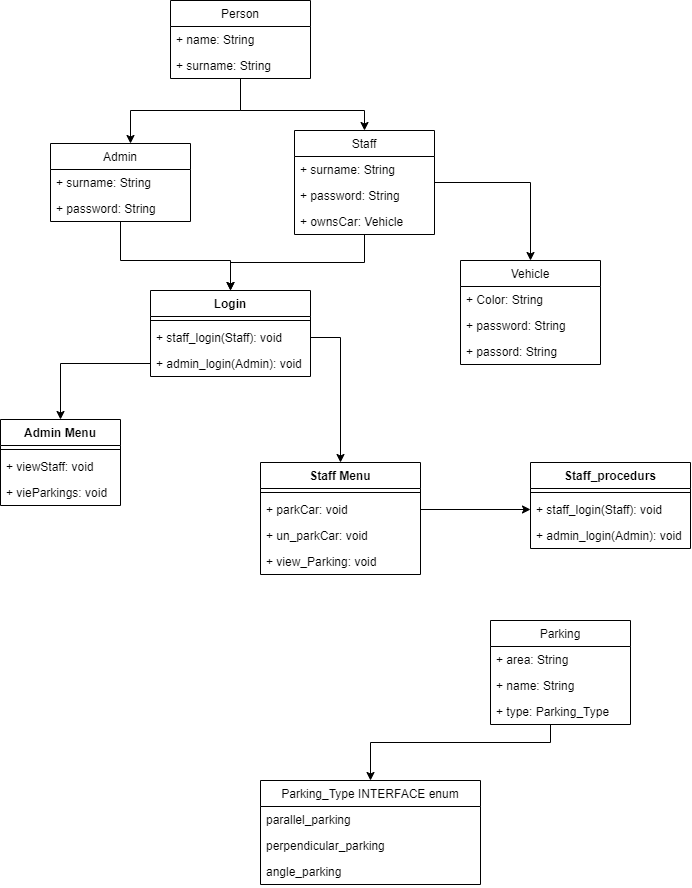

The diagram above was exported from draw.io. Its source (the exported page's mxGraphModel, read from the mxfile embedded in the PNG):
<mxGraphModel dx="1240" dy="561" grid="1" gridSize="10" guides="1" tooltips="1" connect="1" arrows="1" fold="1" page="1" pageScale="1" pageWidth="827" pageHeight="1169" math="0" shadow="0">
  <root>
    <mxCell id="0" />
    <mxCell id="1" parent="0" />
    <mxCell id="ZhJdVgcqxN_L1M-_PQEp-8" style="edgeStyle=orthogonalEdgeStyle;rounded=0;orthogonalLoop=1;jettySize=auto;html=1;" edge="1" parent="1" source="ZhJdVgcqxN_L1M-_PQEp-1" target="ZhJdVgcqxN_L1M-_PQEp-5">
      <mxGeometry relative="1" as="geometry">
        <Array as="points">
          <mxPoint x="360" y="190" />
          <mxPoint x="484" y="190" />
        </Array>
      </mxGeometry>
    </mxCell>
    <mxCell id="ZhJdVgcqxN_L1M-_PQEp-12" style="edgeStyle=orthogonalEdgeStyle;rounded=0;orthogonalLoop=1;jettySize=auto;html=1;" edge="1" parent="1" source="ZhJdVgcqxN_L1M-_PQEp-1" target="ZhJdVgcqxN_L1M-_PQEp-9">
      <mxGeometry relative="1" as="geometry">
        <Array as="points">
          <mxPoint x="360" y="190" />
          <mxPoint x="250" y="190" />
        </Array>
      </mxGeometry>
    </mxCell>
    <mxCell id="ZhJdVgcqxN_L1M-_PQEp-18" style="edgeStyle=orthogonalEdgeStyle;rounded=0;orthogonalLoop=1;jettySize=auto;html=1;entryX=0.5;entryY=0;entryDx=0;entryDy=0;" edge="1" parent="1" source="ZhJdVgcqxN_L1M-_PQEp-5" target="ZhJdVgcqxN_L1M-_PQEp-14">
      <mxGeometry relative="1" as="geometry" />
    </mxCell>
    <mxCell id="ZhJdVgcqxN_L1M-_PQEp-38" style="edgeStyle=orthogonalEdgeStyle;rounded=0;orthogonalLoop=1;jettySize=auto;html=1;entryX=0.5;entryY=0;entryDx=0;entryDy=0;" edge="1" parent="1" source="ZhJdVgcqxN_L1M-_PQEp-5" target="ZhJdVgcqxN_L1M-_PQEp-32">
      <mxGeometry relative="1" as="geometry" />
    </mxCell>
    <mxCell id="ZhJdVgcqxN_L1M-_PQEp-5" value="Staff" style="swimlane;fontStyle=0;childLayout=stackLayout;horizontal=1;startSize=26;fillColor=none;horizontalStack=0;resizeParent=1;resizeParentMax=0;resizeLast=0;collapsible=1;marginBottom=0;" vertex="1" parent="1">
      <mxGeometry x="414" y="210" width="140" height="104" as="geometry" />
    </mxCell>
    <mxCell id="ZhJdVgcqxN_L1M-_PQEp-6" value="+ surname: String" style="text;strokeColor=none;fillColor=none;align=left;verticalAlign=top;spacingLeft=4;spacingRight=4;overflow=hidden;rotatable=0;points=[[0,0.5],[1,0.5]];portConstraint=eastwest;" vertex="1" parent="ZhJdVgcqxN_L1M-_PQEp-5">
      <mxGeometry y="26" width="140" height="26" as="geometry" />
    </mxCell>
    <mxCell id="ZhJdVgcqxN_L1M-_PQEp-7" value="+ password: String" style="text;strokeColor=none;fillColor=none;align=left;verticalAlign=top;spacingLeft=4;spacingRight=4;overflow=hidden;rotatable=0;points=[[0,0.5],[1,0.5]];portConstraint=eastwest;" vertex="1" parent="ZhJdVgcqxN_L1M-_PQEp-5">
      <mxGeometry y="52" width="140" height="26" as="geometry" />
    </mxCell>
    <mxCell id="ZhJdVgcqxN_L1M-_PQEp-13" value="+ ownsCar: Vehicle" style="text;strokeColor=none;fillColor=none;align=left;verticalAlign=top;spacingLeft=4;spacingRight=4;overflow=hidden;rotatable=0;points=[[0,0.5],[1,0.5]];portConstraint=eastwest;" vertex="1" parent="ZhJdVgcqxN_L1M-_PQEp-5">
      <mxGeometry y="78" width="140" height="26" as="geometry" />
    </mxCell>
    <mxCell id="ZhJdVgcqxN_L1M-_PQEp-37" style="edgeStyle=orthogonalEdgeStyle;rounded=0;orthogonalLoop=1;jettySize=auto;html=1;" edge="1" parent="1" source="ZhJdVgcqxN_L1M-_PQEp-9" target="ZhJdVgcqxN_L1M-_PQEp-32">
      <mxGeometry relative="1" as="geometry">
        <Array as="points">
          <mxPoint x="240" y="340" />
          <mxPoint x="350" y="340" />
        </Array>
      </mxGeometry>
    </mxCell>
    <mxCell id="ZhJdVgcqxN_L1M-_PQEp-14" value="Vehicle" style="swimlane;fontStyle=0;childLayout=stackLayout;horizontal=1;startSize=26;fillColor=none;horizontalStack=0;resizeParent=1;resizeParentMax=0;resizeLast=0;collapsible=1;marginBottom=0;" vertex="1" parent="1">
      <mxGeometry x="580" y="340" width="140" height="104" as="geometry" />
    </mxCell>
    <mxCell id="ZhJdVgcqxN_L1M-_PQEp-15" value="+ Color: String" style="text;strokeColor=none;fillColor=none;align=left;verticalAlign=top;spacingLeft=4;spacingRight=4;overflow=hidden;rotatable=0;points=[[0,0.5],[1,0.5]];portConstraint=eastwest;" vertex="1" parent="ZhJdVgcqxN_L1M-_PQEp-14">
      <mxGeometry y="26" width="140" height="26" as="geometry" />
    </mxCell>
    <mxCell id="ZhJdVgcqxN_L1M-_PQEp-16" value="+ password: String" style="text;strokeColor=none;fillColor=none;align=left;verticalAlign=top;spacingLeft=4;spacingRight=4;overflow=hidden;rotatable=0;points=[[0,0.5],[1,0.5]];portConstraint=eastwest;" vertex="1" parent="ZhJdVgcqxN_L1M-_PQEp-14">
      <mxGeometry y="52" width="140" height="26" as="geometry" />
    </mxCell>
    <mxCell id="ZhJdVgcqxN_L1M-_PQEp-17" value="+ passord: String" style="text;strokeColor=none;fillColor=none;align=left;verticalAlign=top;spacingLeft=4;spacingRight=4;overflow=hidden;rotatable=0;points=[[0,0.5],[1,0.5]];portConstraint=eastwest;" vertex="1" parent="ZhJdVgcqxN_L1M-_PQEp-14">
      <mxGeometry y="78" width="140" height="26" as="geometry" />
    </mxCell>
    <mxCell id="ZhJdVgcqxN_L1M-_PQEp-31" style="edgeStyle=orthogonalEdgeStyle;rounded=0;orthogonalLoop=1;jettySize=auto;html=1;" edge="1" parent="1" source="ZhJdVgcqxN_L1M-_PQEp-30" target="ZhJdVgcqxN_L1M-_PQEp-19">
      <mxGeometry relative="1" as="geometry">
        <Array as="points">
          <mxPoint x="670" y="822" />
          <mxPoint x="490" y="822" />
        </Array>
      </mxGeometry>
    </mxCell>
    <mxCell id="ZhJdVgcqxN_L1M-_PQEp-1" value="Person" style="swimlane;fontStyle=0;childLayout=stackLayout;horizontal=1;startSize=26;fillColor=none;horizontalStack=0;resizeParent=1;resizeParentMax=0;resizeLast=0;collapsible=1;marginBottom=0;" vertex="1" parent="1">
      <mxGeometry x="290" y="80" width="140" height="78" as="geometry" />
    </mxCell>
    <mxCell id="ZhJdVgcqxN_L1M-_PQEp-2" value="+ name: String" style="text;strokeColor=none;fillColor=none;align=left;verticalAlign=top;spacingLeft=4;spacingRight=4;overflow=hidden;rotatable=0;points=[[0,0.5],[1,0.5]];portConstraint=eastwest;" vertex="1" parent="ZhJdVgcqxN_L1M-_PQEp-1">
      <mxGeometry y="26" width="140" height="26" as="geometry" />
    </mxCell>
    <mxCell id="ZhJdVgcqxN_L1M-_PQEp-3" value="+ surname: String" style="text;strokeColor=none;fillColor=none;align=left;verticalAlign=top;spacingLeft=4;spacingRight=4;overflow=hidden;rotatable=0;points=[[0,0.5],[1,0.5]];portConstraint=eastwest;" vertex="1" parent="ZhJdVgcqxN_L1M-_PQEp-1">
      <mxGeometry y="52" width="140" height="26" as="geometry" />
    </mxCell>
    <mxCell id="ZhJdVgcqxN_L1M-_PQEp-32" value="Login" style="swimlane;fontStyle=1;align=center;verticalAlign=top;childLayout=stackLayout;horizontal=1;startSize=26;horizontalStack=0;resizeParent=1;resizeParentMax=0;resizeLast=0;collapsible=1;marginBottom=0;" vertex="1" parent="1">
      <mxGeometry x="270" y="370" width="160" height="86" as="geometry" />
    </mxCell>
    <mxCell id="ZhJdVgcqxN_L1M-_PQEp-34" value="" style="line;strokeWidth=1;fillColor=none;align=left;verticalAlign=middle;spacingTop=-1;spacingLeft=3;spacingRight=3;rotatable=0;labelPosition=right;points=[];portConstraint=eastwest;" vertex="1" parent="ZhJdVgcqxN_L1M-_PQEp-32">
      <mxGeometry y="26" width="160" height="8" as="geometry" />
    </mxCell>
    <mxCell id="ZhJdVgcqxN_L1M-_PQEp-35" value="+ staff_login(Staff): void" style="text;strokeColor=none;fillColor=none;align=left;verticalAlign=top;spacingLeft=4;spacingRight=4;overflow=hidden;rotatable=0;points=[[0,0.5],[1,0.5]];portConstraint=eastwest;" vertex="1" parent="ZhJdVgcqxN_L1M-_PQEp-32">
      <mxGeometry y="34" width="160" height="26" as="geometry" />
    </mxCell>
    <mxCell id="ZhJdVgcqxN_L1M-_PQEp-36" value="+ admin_login(Admin): void" style="text;strokeColor=none;fillColor=none;align=left;verticalAlign=top;spacingLeft=4;spacingRight=4;overflow=hidden;rotatable=0;points=[[0,0.5],[1,0.5]];portConstraint=eastwest;" vertex="1" parent="ZhJdVgcqxN_L1M-_PQEp-32">
      <mxGeometry y="60" width="160" height="26" as="geometry" />
    </mxCell>
    <mxCell id="ZhJdVgcqxN_L1M-_PQEp-55" style="edgeStyle=orthogonalEdgeStyle;rounded=0;orthogonalLoop=1;jettySize=auto;html=1;" edge="1" parent="1" source="ZhJdVgcqxN_L1M-_PQEp-36" target="ZhJdVgcqxN_L1M-_PQEp-51">
      <mxGeometry relative="1" as="geometry" />
    </mxCell>
    <mxCell id="ZhJdVgcqxN_L1M-_PQEp-56" style="edgeStyle=orthogonalEdgeStyle;rounded=0;orthogonalLoop=1;jettySize=auto;html=1;" edge="1" parent="1" source="ZhJdVgcqxN_L1M-_PQEp-35" target="ZhJdVgcqxN_L1M-_PQEp-47">
      <mxGeometry relative="1" as="geometry" />
    </mxCell>
    <mxCell id="ZhJdVgcqxN_L1M-_PQEp-51" value="Admin Menu" style="swimlane;fontStyle=1;align=center;verticalAlign=top;childLayout=stackLayout;horizontal=1;startSize=26;horizontalStack=0;resizeParent=1;resizeParentMax=0;resizeLast=0;collapsible=1;marginBottom=0;" vertex="1" parent="1">
      <mxGeometry x="120" y="499" width="120" height="86" as="geometry" />
    </mxCell>
    <mxCell id="ZhJdVgcqxN_L1M-_PQEp-52" value="" style="line;strokeWidth=1;fillColor=none;align=left;verticalAlign=middle;spacingTop=-1;spacingLeft=3;spacingRight=3;rotatable=0;labelPosition=right;points=[];portConstraint=eastwest;" vertex="1" parent="ZhJdVgcqxN_L1M-_PQEp-51">
      <mxGeometry y="26" width="120" height="8" as="geometry" />
    </mxCell>
    <mxCell id="ZhJdVgcqxN_L1M-_PQEp-53" value="+ viewStaff: void" style="text;strokeColor=none;fillColor=none;align=left;verticalAlign=top;spacingLeft=4;spacingRight=4;overflow=hidden;rotatable=0;points=[[0,0.5],[1,0.5]];portConstraint=eastwest;" vertex="1" parent="ZhJdVgcqxN_L1M-_PQEp-51">
      <mxGeometry y="34" width="120" height="26" as="geometry" />
    </mxCell>
    <mxCell id="ZhJdVgcqxN_L1M-_PQEp-54" value="+ vieParkings: void" style="text;strokeColor=none;fillColor=none;align=left;verticalAlign=top;spacingLeft=4;spacingRight=4;overflow=hidden;rotatable=0;points=[[0,0.5],[1,0.5]];portConstraint=eastwest;" vertex="1" parent="ZhJdVgcqxN_L1M-_PQEp-51">
      <mxGeometry y="60" width="120" height="26" as="geometry" />
    </mxCell>
    <mxCell id="ZhJdVgcqxN_L1M-_PQEp-9" value="Admin" style="swimlane;fontStyle=0;childLayout=stackLayout;horizontal=1;startSize=26;fillColor=none;horizontalStack=0;resizeParent=1;resizeParentMax=0;resizeLast=0;collapsible=1;marginBottom=0;" vertex="1" parent="1">
      <mxGeometry x="170" y="223" width="140" height="78" as="geometry" />
    </mxCell>
    <mxCell id="ZhJdVgcqxN_L1M-_PQEp-10" value="+ surname: String" style="text;strokeColor=none;fillColor=none;align=left;verticalAlign=top;spacingLeft=4;spacingRight=4;overflow=hidden;rotatable=0;points=[[0,0.5],[1,0.5]];portConstraint=eastwest;" vertex="1" parent="ZhJdVgcqxN_L1M-_PQEp-9">
      <mxGeometry y="26" width="140" height="26" as="geometry" />
    </mxCell>
    <mxCell id="ZhJdVgcqxN_L1M-_PQEp-11" value="+ password: String" style="text;strokeColor=none;fillColor=none;align=left;verticalAlign=top;spacingLeft=4;spacingRight=4;overflow=hidden;rotatable=0;points=[[0,0.5],[1,0.5]];portConstraint=eastwest;" vertex="1" parent="ZhJdVgcqxN_L1M-_PQEp-9">
      <mxGeometry y="52" width="140" height="26" as="geometry" />
    </mxCell>
    <mxCell id="ZhJdVgcqxN_L1M-_PQEp-64" value="Staff_procedurs" style="swimlane;fontStyle=1;align=center;verticalAlign=top;childLayout=stackLayout;horizontal=1;startSize=26;horizontalStack=0;resizeParent=1;resizeParentMax=0;resizeLast=0;collapsible=1;marginBottom=0;" vertex="1" parent="1">
      <mxGeometry x="650" y="542" width="160" height="86" as="geometry" />
    </mxCell>
    <mxCell id="ZhJdVgcqxN_L1M-_PQEp-65" value="" style="line;strokeWidth=1;fillColor=none;align=left;verticalAlign=middle;spacingTop=-1;spacingLeft=3;spacingRight=3;rotatable=0;labelPosition=right;points=[];portConstraint=eastwest;" vertex="1" parent="ZhJdVgcqxN_L1M-_PQEp-64">
      <mxGeometry y="26" width="160" height="8" as="geometry" />
    </mxCell>
    <mxCell id="ZhJdVgcqxN_L1M-_PQEp-66" value="+ staff_login(Staff): void" style="text;strokeColor=none;fillColor=none;align=left;verticalAlign=top;spacingLeft=4;spacingRight=4;overflow=hidden;rotatable=0;points=[[0,0.5],[1,0.5]];portConstraint=eastwest;" vertex="1" parent="ZhJdVgcqxN_L1M-_PQEp-64">
      <mxGeometry y="34" width="160" height="26" as="geometry" />
    </mxCell>
    <mxCell id="ZhJdVgcqxN_L1M-_PQEp-67" value="+ admin_login(Admin): void" style="text;strokeColor=none;fillColor=none;align=left;verticalAlign=top;spacingLeft=4;spacingRight=4;overflow=hidden;rotatable=0;points=[[0,0.5],[1,0.5]];portConstraint=eastwest;" vertex="1" parent="ZhJdVgcqxN_L1M-_PQEp-64">
      <mxGeometry y="60" width="160" height="26" as="geometry" />
    </mxCell>
    <mxCell id="ZhJdVgcqxN_L1M-_PQEp-68" style="edgeStyle=orthogonalEdgeStyle;rounded=0;orthogonalLoop=1;jettySize=auto;html=1;" edge="1" parent="1" source="ZhJdVgcqxN_L1M-_PQEp-49" target="ZhJdVgcqxN_L1M-_PQEp-66">
      <mxGeometry relative="1" as="geometry" />
    </mxCell>
    <mxCell id="ZhJdVgcqxN_L1M-_PQEp-47" value="Staff Menu" style="swimlane;fontStyle=1;align=center;verticalAlign=top;childLayout=stackLayout;horizontal=1;startSize=26;horizontalStack=0;resizeParent=1;resizeParentMax=0;resizeLast=0;collapsible=1;marginBottom=0;" vertex="1" parent="1">
      <mxGeometry x="380" y="542" width="160" height="112" as="geometry" />
    </mxCell>
    <mxCell id="ZhJdVgcqxN_L1M-_PQEp-48" value="" style="line;strokeWidth=1;fillColor=none;align=left;verticalAlign=middle;spacingTop=-1;spacingLeft=3;spacingRight=3;rotatable=0;labelPosition=right;points=[];portConstraint=eastwest;" vertex="1" parent="ZhJdVgcqxN_L1M-_PQEp-47">
      <mxGeometry y="26" width="160" height="8" as="geometry" />
    </mxCell>
    <mxCell id="ZhJdVgcqxN_L1M-_PQEp-49" value="+ parkCar: void" style="text;strokeColor=none;fillColor=none;align=left;verticalAlign=top;spacingLeft=4;spacingRight=4;overflow=hidden;rotatable=0;points=[[0,0.5],[1,0.5]];portConstraint=eastwest;" vertex="1" parent="ZhJdVgcqxN_L1M-_PQEp-47">
      <mxGeometry y="34" width="160" height="26" as="geometry" />
    </mxCell>
    <mxCell id="ZhJdVgcqxN_L1M-_PQEp-50" value="+ un_parkCar: void" style="text;strokeColor=none;fillColor=none;align=left;verticalAlign=top;spacingLeft=4;spacingRight=4;overflow=hidden;rotatable=0;points=[[0,0.5],[1,0.5]];portConstraint=eastwest;" vertex="1" parent="ZhJdVgcqxN_L1M-_PQEp-47">
      <mxGeometry y="60" width="160" height="26" as="geometry" />
    </mxCell>
    <mxCell id="ZhJdVgcqxN_L1M-_PQEp-58" value="+ view_Parking: void" style="text;strokeColor=none;fillColor=none;align=left;verticalAlign=top;spacingLeft=4;spacingRight=4;overflow=hidden;rotatable=0;points=[[0,0.5],[1,0.5]];portConstraint=eastwest;" vertex="1" parent="ZhJdVgcqxN_L1M-_PQEp-47">
      <mxGeometry y="86" width="160" height="26" as="geometry" />
    </mxCell>
    <mxCell id="ZhJdVgcqxN_L1M-_PQEp-19" value="Parking_Type INTERFACE enum" style="swimlane;fontStyle=0;childLayout=stackLayout;horizontal=1;startSize=26;fillColor=none;horizontalStack=0;resizeParent=1;resizeParentMax=0;resizeLast=0;collapsible=1;marginBottom=0;" vertex="1" parent="1">
      <mxGeometry x="380" y="860" width="220" height="104" as="geometry" />
    </mxCell>
    <mxCell id="ZhJdVgcqxN_L1M-_PQEp-20" value="parallel_parking" style="text;strokeColor=none;fillColor=none;align=left;verticalAlign=top;spacingLeft=4;spacingRight=4;overflow=hidden;rotatable=0;points=[[0,0.5],[1,0.5]];portConstraint=eastwest;" vertex="1" parent="ZhJdVgcqxN_L1M-_PQEp-19">
      <mxGeometry y="26" width="220" height="26" as="geometry" />
    </mxCell>
    <mxCell id="ZhJdVgcqxN_L1M-_PQEp-21" value="perpendicular_parking" style="text;strokeColor=none;fillColor=none;align=left;verticalAlign=top;spacingLeft=4;spacingRight=4;overflow=hidden;rotatable=0;points=[[0,0.5],[1,0.5]];portConstraint=eastwest;" vertex="1" parent="ZhJdVgcqxN_L1M-_PQEp-19">
      <mxGeometry y="52" width="220" height="26" as="geometry" />
    </mxCell>
    <mxCell id="ZhJdVgcqxN_L1M-_PQEp-22" value="angle_parking" style="text;strokeColor=none;fillColor=none;align=left;verticalAlign=top;spacingLeft=4;spacingRight=4;overflow=hidden;rotatable=0;points=[[0,0.5],[1,0.5]];portConstraint=eastwest;" vertex="1" parent="ZhJdVgcqxN_L1M-_PQEp-19">
      <mxGeometry y="78" width="220" height="26" as="geometry" />
    </mxCell>
    <mxCell id="ZhJdVgcqxN_L1M-_PQEp-27" value="Parking" style="swimlane;fontStyle=0;childLayout=stackLayout;horizontal=1;startSize=26;fillColor=none;horizontalStack=0;resizeParent=1;resizeParentMax=0;resizeLast=0;collapsible=1;marginBottom=0;" vertex="1" parent="1">
      <mxGeometry x="610" y="700" width="140" height="104" as="geometry" />
    </mxCell>
    <mxCell id="ZhJdVgcqxN_L1M-_PQEp-28" value="+ area: String" style="text;strokeColor=none;fillColor=none;align=left;verticalAlign=top;spacingLeft=4;spacingRight=4;overflow=hidden;rotatable=0;points=[[0,0.5],[1,0.5]];portConstraint=eastwest;" vertex="1" parent="ZhJdVgcqxN_L1M-_PQEp-27">
      <mxGeometry y="26" width="140" height="26" as="geometry" />
    </mxCell>
    <mxCell id="ZhJdVgcqxN_L1M-_PQEp-29" value="+ name: String" style="text;strokeColor=none;fillColor=none;align=left;verticalAlign=top;spacingLeft=4;spacingRight=4;overflow=hidden;rotatable=0;points=[[0,0.5],[1,0.5]];portConstraint=eastwest;" vertex="1" parent="ZhJdVgcqxN_L1M-_PQEp-27">
      <mxGeometry y="52" width="140" height="26" as="geometry" />
    </mxCell>
    <mxCell id="ZhJdVgcqxN_L1M-_PQEp-30" value="+ type: Parking_Type" style="text;strokeColor=none;fillColor=none;align=left;verticalAlign=top;spacingLeft=4;spacingRight=4;overflow=hidden;rotatable=0;points=[[0,0.5],[1,0.5]];portConstraint=eastwest;" vertex="1" parent="ZhJdVgcqxN_L1M-_PQEp-27">
      <mxGeometry y="78" width="140" height="26" as="geometry" />
    </mxCell>
  </root>
</mxGraphModel>